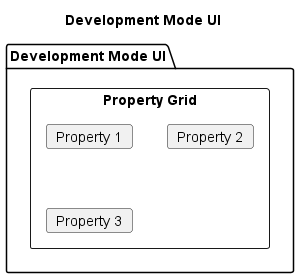

The diagram above was rendered by PlantUML. Its source (embedded in the PNG):
@startuml

title Development Mode UI

package "Development Mode UI" {
  rectangle "Property Grid" {
    card "Property 1" as P1
    card "Property 2" as P2
    card "Property 3" as P3
@enduml